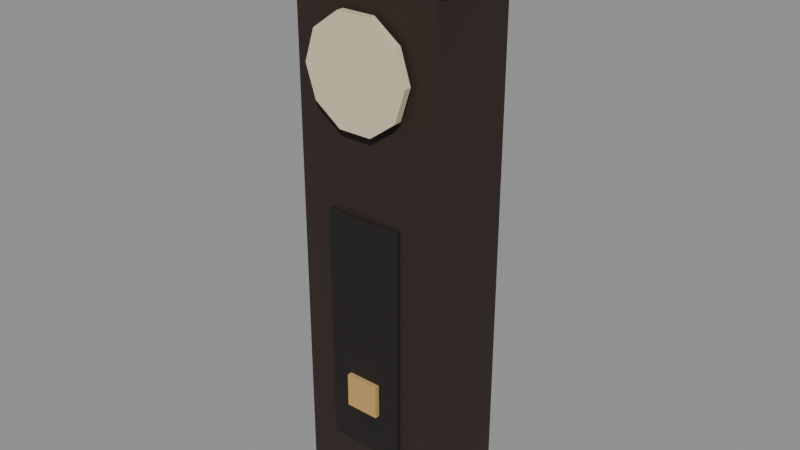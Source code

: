 # Source: reloj_pie.blend  (saved by Blender 5.3.31; exported with 4.5.12 LTS)
import bpy
from mathutils import Matrix  # noqa: F401  (used for matrix-valued properties, if any)

bpy.ops.wm.read_factory_settings(use_empty=True)
scene = bpy.context.scene
scene.name = 'Scene'

# ---- collections
col_exportar = bpy.data.collections.new('Exportar'); scene.collection.children.link(col_exportar)
col_referencia = bpy.data.collections.new('Referencia'); scene.collection.children.link(col_referencia)
col_referencia.hide_render = True

# ---- materials (node trees are filled in below, after node groups)
mat_vs_opaco = bpy.data.materials.new('vs_opaco')

# ---- material node trees
mat_vs_opaco.use_nodes = True; mat_vs_opaco.node_tree.nodes.clear()
_N = mat_vs_opaco.node_tree.nodes; _L = mat_vs_opaco.node_tree.links
n0 = _N.new('ShaderNodeBsdfPrincipled'); n0.name = 'Principled BSDF'; n0.location = (-200, 100)
n0.inputs[2].default_value = 0.82
n0.inputs[10].default_value = 0.005
n1 = _N.new('ShaderNodeOutputMaterial'); n1.name = 'Material Output'; n1.location = (200, 100)
n2 = _N.new('ShaderNodeVertexColor'); n2.name = 'Color Attribute'; n2.location = (-500, 100)
n2.layer_name = 'Color'
_L.new(n0.outputs[0], n1.inputs[0])
_L.new(n2.outputs[0], n0.inputs[0])
n1.is_active_output = True

# ---- meshes
me_relojpie = bpy.data.meshes.new('RelojPie')
me_relojpie.from_pydata([(0.3, 0.2, 0.0), (-0.3, 0.2, 0.0), (-0.3, 0.2, 2.2), (0.3, 0.2, 2.2), (-0.3, -0.2, 0.0), (0.3, -0.2, 0.0), (0.3, -0.2, 2.2), (-0.3, -0.2, 2.2), (0.35, 0.23, 2.2), (-0.35, 0.23, 2.2), (-0.35, 0.23, 2.4), (0.35, 0.23, 2.4), (-0.35, -0.23, 2.2), (0.35, -0.23, 2.2), (0.35, -0.23, 2.4), (-0.35, -0.23, 2.4), (0.22, -0.25, 1.85), (0.178, -0.25, 1.721), (0.178, -0.22, 1.721), (0.22, -0.22, 1.85), (0.06798, -0.25, 1.641), (0.06798, -0.22, 1.641), (-0.06798, -0.25, 1.641), (-0.06798, -0.22, 1.641), (-0.178, -0.25, 1.721), (-0.178, -0.22, 1.721), (-0.22, -0.25, 1.85), (-0.22, -0.22, 1.85), (-0.178, -0.25, 1.979), (-0.178, -0.22, 1.979), (-0.06798, -0.25, 2.059), (-0.06798, -0.22, 2.059), (0.06798, -0.25, 2.059), (0.06798, -0.22, 2.059), (0.178, -0.25, 1.979), (0.178, -0.22, 1.979), (0.16, -0.2, 0.3), (-0.16, -0.2, 0.3), (-0.16, -0.2, 1.3), (0.16, -0.2, 1.3), (-0.16, -0.22, 0.3), (0.16, -0.22, 0.3), (0.16, -0.22, 1.3), (-0.16, -0.22, 1.3), (0.07, -0.22, 0.48), (-0.07, -0.22, 0.48), (-0.07, -0.22, 0.62), (0.07, -0.22, 0.62), (-0.07, -0.24, 0.48), (0.07, -0.24, 0.48), (0.07, -0.24, 0.62), (-0.07, -0.24, 0.62)], [], [(0, 1, 2, 3), (4, 5, 6, 7), (5, 0, 3, 6), (1, 4, 7, 2), (7, 6, 3, 2), (1, 0, 5, 4), (8, 9, 10, 11), (12, 13, 14, 15), (13, 8, 11, 14), (9, 12, 15, 10), (15, 14, 11, 10), (9, 8, 13, 12), (16, 17, 18, 19), (17, 20, 21, 18), (20, 22, 23, 21), (22, 24, 25, 23), (24, 26, 27, 25), (26, 28, 29, 27), (28, 30, 31, 29), (30, 32, 33, 31), (32, 34, 35, 33), (34, 16, 19, 35), (34, 32, 30, 28, 26, 24, 22, 20, 17, 16), (19, 18, 21, 23, 25, 27, 29, 31, 33, 35), (36, 37, 38, 39), (40, 41, 42, 43), (41, 36, 39, 42), (37, 40, 43, 38), (43, 42, 39, 38), (37, 36, 41, 40), (44, 45, 46, 47), (48, 49, 50, 51), (49, 44, 47, 50), (45, 48, 51, 46), (51, 50, 47, 46), (45, 44, 49, 48)])
_ca = me_relojpie.color_attributes.new('Color', 'FLOAT_COLOR', 'CORNER')
_ca.data.foreach_set('color', [0.02732, 0.01444, 0.009721, 1.0, 0.02732, 0.01444, 0.009721, 1.0, 0.02732, 0.01444, 0.009721, 1.0, 0.02732, 0.01444, 0.009721, 1.0, 0.02732, 0.01444, 0.009721, 1.0, 0.02732, 0.01444, 0.009721, 1.0, 0.02732, 0.01444, 0.009721, 1.0, 0.02732, 0.01444, 0.009721, 1.0, 0.02732, 0.01444, 0.009721, 1.0, 0.02732, 0.01444, 0.009721, 1.0, 0.02732, 0.01444, 0.009721, 1.0, 0.02732, 0.01444, 0.009721, 1.0, 0.02732, 0.01444, 0.009721, 1.0, 0.02732, 0.01444, 0.009721, 1.0, 0.02732, 0.01444, 0.009721, 1.0, 0.02732, 0.01444, 0.009721, 1.0, 0.02732, 0.01444, 0.009721, 1.0, 0.02732, 0.01444, 0.009721, 1.0, 0.02732, 0.01444, 0.009721, 1.0, 0.02732, 0.01444, 0.009721, 1.0, 0.02732, 0.01444, 0.009721, 1.0, 0.02732, 0.01444, 0.009721, 1.0, 0.02732, 0.01444, 0.009721, 1.0, 0.02732, 0.01444, 0.009721, 1.0, 0.06848, 0.03434, 0.01938, 1.0, 0.06848, 0.03434, 0.01938, 1.0, 0.06848, 0.03434, 0.01938, 1.0, 0.06848, 0.03434, 0.01938, 1.0, 0.06848, 0.03434, 0.01938, 1.0, 0.06848, 0.03434, 0.01938, 1.0, 0.06848, 0.03434, 0.01938, 1.0, 0.06848, 0.03434, 0.01938, 1.0, 0.06848, 0.03434, 0.01938, 1.0, 0.06848, 0.03434, 0.01938, 1.0, 0.06848, 0.03434, 0.01938, 1.0, 0.06848, 0.03434, 0.01938, 1.0, 0.06848, 0.03434, 0.01938, 1.0, 0.06848, 0.03434, 0.01938, 1.0, 0.06848, 0.03434, 0.01938, 1.0, 0.06848, 0.03434, 0.01938, 1.0, 0.06848, 0.03434, 0.01938, 1.0, 0.06848, 0.03434, 0.01938, 1.0, 0.06848, 0.03434, 0.01938, 1.0, 0.06848, 0.03434, 0.01938, 1.0, 0.06848, 0.03434, 0.01938, 1.0, 0.06848, 0.03434, 0.01938, 1.0, 0.06848, 0.03434, 0.01938, 1.0, 0.06848, 0.03434, 0.01938, 1.0, 0.6939, 0.5972, 0.402, 1.0, 0.6939, 0.5972, 0.402, 1.0, 0.6939, 0.5972, 0.402, 1.0, 0.6939, 0.5972, 0.402, 1.0, 0.6939, 0.5972, 0.402, 1.0, 0.6939, 0.5972, 0.402, 1.0, 0.6939, 0.5972, 0.402, 1.0, 0.6939, 0.5972, 0.402, 1.0, 0.6939, 0.5972, 0.402, 1.0, 0.6939, 0.5972, 0.402, 1.0, 0.6939, 0.5972, 0.402, 1.0, 0.6939, 0.5972, 0.402, 1.0, 0.6939, 0.5972, 0.402, 1.0, 0.6939, 0.5972, 0.402, 1.0, 0.6939, 0.5972, 0.402, 1.0, 0.6939, 0.5972, 0.402, 1.0, 0.6939, 0.5972, 0.402, 1.0, 0.6939, 0.5972, 0.402, 1.0, 0.6939, 0.5972, 0.402, 1.0, 0.6939, 0.5972, 0.402, 1.0, 0.6939, 0.5972, 0.402, 1.0, 0.6939, 0.5972, 0.402, 1.0, 0.6939, 0.5972, 0.402, 1.0, 0.6939, 0.5972, 0.402, 1.0, 0.6939, 0.5972, 0.402, 1.0, 0.6939, 0.5972, 0.402, 1.0, 0.6939, 0.5972, 0.402, 1.0, 0.6939, 0.5972, 0.402, 1.0, 0.6939, 0.5972, 0.402, 1.0, 0.6939, 0.5972, 0.402, 1.0, 0.6939, 0.5972, 0.402, 1.0, 0.6939, 0.5972, 0.402, 1.0, 0.6939, 0.5972, 0.402, 1.0, 0.6939, 0.5972, 0.402, 1.0, 0.6939, 0.5972, 0.402, 1.0, 0.6939, 0.5972, 0.402, 1.0, 0.6939, 0.5972, 0.402, 1.0, 0.6939, 0.5972, 0.402, 1.0, 0.6939, 0.5972, 0.402, 1.0, 0.6939, 0.5972, 0.402, 1.0, 0.6939, 0.5972, 0.402, 1.0, 0.6939, 0.5972, 0.402, 1.0, 0.6939, 0.5972, 0.402, 1.0, 0.6939, 0.5972, 0.402, 1.0, 0.6939, 0.5972, 0.402, 1.0, 0.6939, 0.5972, 0.402, 1.0, 0.6939, 0.5972, 0.402, 1.0, 0.6939, 0.5972, 0.402, 1.0, 0.6939, 0.5972, 0.402, 1.0, 0.6939, 0.5972, 0.402, 1.0, 0.6939, 0.5972, 0.402, 1.0, 0.6939, 0.5972, 0.402, 1.0, 0.6939, 0.5972, 0.402, 1.0, 0.6939, 0.5972, 0.402, 1.0, 0.6939, 0.5972, 0.402, 1.0, 0.6939, 0.5972, 0.402, 1.0, 0.6939, 0.5972, 0.402, 1.0, 0.6939, 0.5972, 0.402, 1.0, 0.6939, 0.5972, 0.402, 1.0, 0.6939, 0.5972, 0.402, 1.0, 0.01033, 0.007499, 0.006049, 1.0, 0.01033, 0.007499, 0.006049, 1.0, 0.01033, 0.007499, 0.006049, 1.0, 0.01033, 0.007499, 0.006049, 1.0, 0.01033, 0.007499, 0.006049, 1.0, 0.01033, 0.007499, 0.006049, 1.0, 0.01033, 0.007499, 0.006049, 1.0, 0.01033, 0.007499, 0.006049, 1.0, 0.01033, 0.007499, 0.006049, 1.0, 0.01033, 0.007499, 0.006049, 1.0, 0.01033, 0.007499, 0.006049, 1.0, 0.01033, 0.007499, 0.006049, 1.0, 0.01033, 0.007499, 0.006049, 1.0, 0.01033, 0.007499, 0.006049, 1.0, 0.01033, 0.007499, 0.006049, 1.0, 0.01033, 0.007499, 0.006049, 1.0, 0.01033, 0.007499, 0.006049, 1.0, 0.01033, 0.007499, 0.006049, 1.0, 0.01033, 0.007499, 0.006049, 1.0, 0.01033, 0.007499, 0.006049, 1.0, 0.01033, 0.007499, 0.006049, 1.0, 0.01033, 0.007499, 0.006049, 1.0, 0.01033, 0.007499, 0.006049, 1.0, 0.01033, 0.007499, 0.006049, 1.0, 0.5457, 0.3419, 0.1221, 1.0, 0.5457, 0.3419, 0.1221, 1.0, 0.5457, 0.3419, 0.1221, 1.0, 0.5457, 0.3419, 0.1221, 1.0, 0.5457, 0.3419, 0.1221, 1.0, 0.5457, 0.3419, 0.1221, 1.0, 0.5457, 0.3419, 0.1221, 1.0, 0.5457, 0.3419, 0.1221, 1.0, 0.5457, 0.3419, 0.1221, 1.0, 0.5457, 0.3419, 0.1221, 1.0, 0.5457, 0.3419, 0.1221, 1.0, 0.5457, 0.3419, 0.1221, 1.0, 0.5457, 0.3419, 0.1221, 1.0, 0.5457, 0.3419, 0.1221, 1.0, 0.5457, 0.3419, 0.1221, 1.0, 0.5457, 0.3419, 0.1221, 1.0, 0.5457, 0.3419, 0.1221, 1.0, 0.5457, 0.3419, 0.1221, 1.0, 0.5457, 0.3419, 0.1221, 1.0, 0.5457, 0.3419, 0.1221, 1.0, 0.5457, 0.3419, 0.1221, 1.0, 0.5457, 0.3419, 0.1221, 1.0, 0.5457, 0.3419, 0.1221, 1.0, 0.5457, 0.3419, 0.1221, 1.0])
me_relojpie.materials.append(mat_vs_opaco)
me_relojpie.update()
me_relojpie_original = bpy.data.meshes.new('RelojPie_Original')
me_relojpie_original.from_pydata([(0.3, 0.2, 0.0), (-0.3, 0.2, 0.0), (-0.3, 0.2, 2.2), (0.3, 0.2, 2.2), (-0.3, -0.2, 0.0), (0.3, -0.2, 0.0), (0.3, -0.2, 2.2), (-0.3, -0.2, 2.2), (0.3, -0.2, 0.0), (0.3, 0.2, 0.0), (0.3, 0.2, 2.2), (0.3, -0.2, 2.2), (-0.3, 0.2, 0.0), (-0.3, -0.2, 0.0), (-0.3, -0.2, 2.2), (-0.3, 0.2, 2.2), (-0.3, -0.2, 2.2), (0.3, -0.2, 2.2), (0.3, 0.2, 2.2), (-0.3, 0.2, 2.2), (-0.3, 0.2, 0.0), (0.3, 0.2, 0.0), (0.3, -0.2, 0.0), (-0.3, -0.2, 0.0), (0.35, 0.23, 2.2), (-0.35, 0.23, 2.2), (-0.35, 0.23, 2.4), (0.35, 0.23, 2.4), (-0.35, -0.23, 2.2), (0.35, -0.23, 2.2), (0.35, -0.23, 2.4), (-0.35, -0.23, 2.4), (0.35, -0.23, 2.2), (0.35, 0.23, 2.2), (0.35, 0.23, 2.4), (0.35, -0.23, 2.4), (-0.35, 0.23, 2.2), (-0.35, -0.23, 2.2), (-0.35, -0.23, 2.4), (-0.35, 0.23, 2.4), (-0.35, -0.23, 2.4), (0.35, -0.23, 2.4), (0.35, 0.23, 2.4), (-0.35, 0.23, 2.4), (-0.35, 0.23, 2.2), (0.35, 0.23, 2.2), (0.35, -0.23, 2.2), (-0.35, -0.23, 2.2), (0.22, -0.25, 1.85), (0.178, -0.25, 1.721), (0.178, -0.22, 1.721), (0.22, -0.22, 1.85), (0.178, -0.25, 1.721), (0.06798, -0.25, 1.641), (0.06798, -0.22, 1.641), (0.178, -0.22, 1.721), (0.06798, -0.25, 1.641), (-0.06798, -0.25, 1.641), (-0.06798, -0.22, 1.641), (0.06798, -0.22, 1.641), (-0.06798, -0.25, 1.641), (-0.178, -0.25, 1.721), (-0.178, -0.22, 1.721), (-0.06798, -0.22, 1.641), (-0.178, -0.25, 1.721), (-0.22, -0.25, 1.85), (-0.22, -0.22, 1.85), (-0.178, -0.22, 1.721), (-0.22, -0.25, 1.85), (-0.178, -0.25, 1.979), (-0.178, -0.22, 1.979), (-0.22, -0.22, 1.85), (-0.178, -0.25, 1.979), (-0.06798, -0.25, 2.059), (-0.06798, -0.22, 2.059), (-0.178, -0.22, 1.979), (-0.06798, -0.25, 2.059), (0.06798, -0.25, 2.059), (0.06798, -0.22, 2.059), (-0.06798, -0.22, 2.059), (0.06798, -0.25, 2.059), (0.178, -0.25, 1.979), (0.178, -0.22, 1.979), (0.06798, -0.22, 2.059), (0.178, -0.25, 1.979), (0.22, -0.25, 1.85), (0.22, -0.22, 1.85), (0.178, -0.22, 1.979), (0.178, -0.25, 1.979), (0.06798, -0.25, 2.059), (-0.06798, -0.25, 2.059), (-0.178, -0.25, 1.979), (-0.22, -0.25, 1.85), (-0.178, -0.25, 1.721), (-0.06798, -0.25, 1.641), (0.06798, -0.25, 1.641), (0.178, -0.25, 1.721), (0.22, -0.25, 1.85), (0.22, -0.22, 1.85), (0.178, -0.22, 1.721), (0.06798, -0.22, 1.641), (-0.06798, -0.22, 1.641), (-0.178, -0.22, 1.721), (-0.22, -0.22, 1.85), (-0.178, -0.22, 1.979), (-0.06798, -0.22, 2.059), (0.06798, -0.22, 2.059), (0.178, -0.22, 1.979), (0.16, -0.2, 0.3), (-0.16, -0.2, 0.3), (-0.16, -0.2, 1.3), (0.16, -0.2, 1.3), (-0.16, -0.22, 0.3), (0.16, -0.22, 0.3), (0.16, -0.22, 1.3), (-0.16, -0.22, 1.3), (0.16, -0.22, 0.3), (0.16, -0.2, 0.3), (0.16, -0.2, 1.3), (0.16, -0.22, 1.3), (-0.16, -0.2, 0.3), (-0.16, -0.22, 0.3), (-0.16, -0.22, 1.3), (-0.16, -0.2, 1.3), (-0.16, -0.22, 1.3), (0.16, -0.22, 1.3), (0.16, -0.2, 1.3), (-0.16, -0.2, 1.3), (-0.16, -0.2, 0.3), (0.16, -0.2, 0.3), (0.16, -0.22, 0.3), (-0.16, -0.22, 0.3), (0.07, -0.22, 0.48), (-0.07, -0.22, 0.48), (-0.07, -0.22, 0.62), (0.07, -0.22, 0.62), (-0.07, -0.24, 0.48), (0.07, -0.24, 0.48), (0.07, -0.24, 0.62), (-0.07, -0.24, 0.62), (0.07, -0.24, 0.48), (0.07, -0.22, 0.48), (0.07, -0.22, 0.62), (0.07, -0.24, 0.62), (-0.07, -0.22, 0.48), (-0.07, -0.24, 0.48), (-0.07, -0.24, 0.62), (-0.07, -0.22, 0.62), (-0.07, -0.24, 0.62), (0.07, -0.24, 0.62), (0.07, -0.22, 0.62), (-0.07, -0.22, 0.62), (-0.07, -0.22, 0.48), (0.07, -0.22, 0.48), (0.07, -0.24, 0.48), (-0.07, -0.24, 0.48)], [], [(0, 1, 2, 3), (4, 5, 6, 7), (8, 9, 10, 11), (12, 13, 14, 15), (16, 17, 18, 19), (20, 21, 22, 23), (24, 25, 26, 27), (28, 29, 30, 31), (32, 33, 34, 35), (36, 37, 38, 39), (40, 41, 42, 43), (44, 45, 46, 47), (48, 49, 50, 51), (52, 53, 54, 55), (56, 57, 58, 59), (60, 61, 62, 63), (64, 65, 66, 67), (68, 69, 70, 71), (72, 73, 74, 75), (76, 77, 78, 79), (80, 81, 82, 83), (84, 85, 86, 87), (88, 89, 90, 91, 92, 93, 94, 95, 96, 97), (98, 99, 100, 101, 102, 103, 104, 105, 106, 107), (108, 109, 110, 111), (112, 113, 114, 115), (116, 117, 118, 119), (120, 121, 122, 123), (124, 125, 126, 127), (128, 129, 130, 131), (132, 133, 134, 135), (136, 137, 138, 139), (140, 141, 142, 143), (144, 145, 146, 147), (148, 149, 150, 151), (152, 153, 154, 155)])
_ca = me_relojpie_original.color_attributes.new('Color', 'FLOAT_COLOR', 'CORNER')
_ca.data.foreach_set('color', [0.02732, 0.01444, 0.009721, 1.0, 0.02732, 0.01444, 0.009721, 1.0, 0.02732, 0.01444, 0.009721, 1.0, 0.02732, 0.01444, 0.009721, 1.0, 0.02732, 0.01444, 0.009721, 1.0, 0.02732, 0.01444, 0.009721, 1.0, 0.02732, 0.01444, 0.009721, 1.0, 0.02732, 0.01444, 0.009721, 1.0, 0.02732, 0.01444, 0.009721, 1.0, 0.02732, 0.01444, 0.009721, 1.0, 0.02732, 0.01444, 0.009721, 1.0, 0.02732, 0.01444, 0.009721, 1.0, 0.02732, 0.01444, 0.009721, 1.0, 0.02732, 0.01444, 0.009721, 1.0, 0.02732, 0.01444, 0.009721, 1.0, 0.02732, 0.01444, 0.009721, 1.0, 0.02732, 0.01444, 0.009721, 1.0, 0.02732, 0.01444, 0.009721, 1.0, 0.02732, 0.01444, 0.009721, 1.0, 0.02732, 0.01444, 0.009721, 1.0, 0.02732, 0.01444, 0.009721, 1.0, 0.02732, 0.01444, 0.009721, 1.0, 0.02732, 0.01444, 0.009721, 1.0, 0.02732, 0.01444, 0.009721, 1.0, 0.06848, 0.03434, 0.01938, 1.0, 0.06848, 0.03434, 0.01938, 1.0, 0.06848, 0.03434, 0.01938, 1.0, 0.06848, 0.03434, 0.01938, 1.0, 0.06848, 0.03434, 0.01938, 1.0, 0.06848, 0.03434, 0.01938, 1.0, 0.06848, 0.03434, 0.01938, 1.0, 0.06848, 0.03434, 0.01938, 1.0, 0.06848, 0.03434, 0.01938, 1.0, 0.06848, 0.03434, 0.01938, 1.0, 0.06848, 0.03434, 0.01938, 1.0, 0.06848, 0.03434, 0.01938, 1.0, 0.06848, 0.03434, 0.01938, 1.0, 0.06848, 0.03434, 0.01938, 1.0, 0.06848, 0.03434, 0.01938, 1.0, 0.06848, 0.03434, 0.01938, 1.0, 0.06848, 0.03434, 0.01938, 1.0, 0.06848, 0.03434, 0.01938, 1.0, 0.06848, 0.03434, 0.01938, 1.0, 0.06848, 0.03434, 0.01938, 1.0, 0.06848, 0.03434, 0.01938, 1.0, 0.06848, 0.03434, 0.01938, 1.0, 0.06848, 0.03434, 0.01938, 1.0, 0.06848, 0.03434, 0.01938, 1.0, 0.6939, 0.5972, 0.402, 1.0, 0.6939, 0.5972, 0.402, 1.0, 0.6939, 0.5972, 0.402, 1.0, 0.6939, 0.5972, 0.402, 1.0, 0.6939, 0.5972, 0.402, 1.0, 0.6939, 0.5972, 0.402, 1.0, 0.6939, 0.5972, 0.402, 1.0, 0.6939, 0.5972, 0.402, 1.0, 0.6939, 0.5972, 0.402, 1.0, 0.6939, 0.5972, 0.402, 1.0, 0.6939, 0.5972, 0.402, 1.0, 0.6939, 0.5972, 0.402, 1.0, 0.6939, 0.5972, 0.402, 1.0, 0.6939, 0.5972, 0.402, 1.0, 0.6939, 0.5972, 0.402, 1.0, 0.6939, 0.5972, 0.402, 1.0, 0.6939, 0.5972, 0.402, 1.0, 0.6939, 0.5972, 0.402, 1.0, 0.6939, 0.5972, 0.402, 1.0, 0.6939, 0.5972, 0.402, 1.0, 0.6939, 0.5972, 0.402, 1.0, 0.6939, 0.5972, 0.402, 1.0, 0.6939, 0.5972, 0.402, 1.0, 0.6939, 0.5972, 0.402, 1.0, 0.6939, 0.5972, 0.402, 1.0, 0.6939, 0.5972, 0.402, 1.0, 0.6939, 0.5972, 0.402, 1.0, 0.6939, 0.5972, 0.402, 1.0, 0.6939, 0.5972, 0.402, 1.0, 0.6939, 0.5972, 0.402, 1.0, 0.6939, 0.5972, 0.402, 1.0, 0.6939, 0.5972, 0.402, 1.0, 0.6939, 0.5972, 0.402, 1.0, 0.6939, 0.5972, 0.402, 1.0, 0.6939, 0.5972, 0.402, 1.0, 0.6939, 0.5972, 0.402, 1.0, 0.6939, 0.5972, 0.402, 1.0, 0.6939, 0.5972, 0.402, 1.0, 0.6939, 0.5972, 0.402, 1.0, 0.6939, 0.5972, 0.402, 1.0, 0.6939, 0.5972, 0.402, 1.0, 0.6939, 0.5972, 0.402, 1.0, 0.6939, 0.5972, 0.402, 1.0, 0.6939, 0.5972, 0.402, 1.0, 0.6939, 0.5972, 0.402, 1.0, 0.6939, 0.5972, 0.402, 1.0, 0.6939, 0.5972, 0.402, 1.0, 0.6939, 0.5972, 0.402, 1.0, 0.6939, 0.5972, 0.402, 1.0, 0.6939, 0.5972, 0.402, 1.0, 0.6939, 0.5972, 0.402, 1.0, 0.6939, 0.5972, 0.402, 1.0, 0.6939, 0.5972, 0.402, 1.0, 0.6939, 0.5972, 0.402, 1.0, 0.6939, 0.5972, 0.402, 1.0, 0.6939, 0.5972, 0.402, 1.0, 0.6939, 0.5972, 0.402, 1.0, 0.6939, 0.5972, 0.402, 1.0, 0.6939, 0.5972, 0.402, 1.0, 0.6939, 0.5972, 0.402, 1.0, 0.01033, 0.007499, 0.006049, 1.0, 0.01033, 0.007499, 0.006049, 1.0, 0.01033, 0.007499, 0.006049, 1.0, 0.01033, 0.007499, 0.006049, 1.0, 0.01033, 0.007499, 0.006049, 1.0, 0.01033, 0.007499, 0.006049, 1.0, 0.01033, 0.007499, 0.006049, 1.0, 0.01033, 0.007499, 0.006049, 1.0, 0.01033, 0.007499, 0.006049, 1.0, 0.01033, 0.007499, 0.006049, 1.0, 0.01033, 0.007499, 0.006049, 1.0, 0.01033, 0.007499, 0.006049, 1.0, 0.01033, 0.007499, 0.006049, 1.0, 0.01033, 0.007499, 0.006049, 1.0, 0.01033, 0.007499, 0.006049, 1.0, 0.01033, 0.007499, 0.006049, 1.0, 0.01033, 0.007499, 0.006049, 1.0, 0.01033, 0.007499, 0.006049, 1.0, 0.01033, 0.007499, 0.006049, 1.0, 0.01033, 0.007499, 0.006049, 1.0, 0.01033, 0.007499, 0.006049, 1.0, 0.01033, 0.007499, 0.006049, 1.0, 0.01033, 0.007499, 0.006049, 1.0, 0.01033, 0.007499, 0.006049, 1.0, 0.5457, 0.3419, 0.1221, 1.0, 0.5457, 0.3419, 0.1221, 1.0, 0.5457, 0.3419, 0.1221, 1.0, 0.5457, 0.3419, 0.1221, 1.0, 0.5457, 0.3419, 0.1221, 1.0, 0.5457, 0.3419, 0.1221, 1.0, 0.5457, 0.3419, 0.1221, 1.0, 0.5457, 0.3419, 0.1221, 1.0, 0.5457, 0.3419, 0.1221, 1.0, 0.5457, 0.3419, 0.1221, 1.0, 0.5457, 0.3419, 0.1221, 1.0, 0.5457, 0.3419, 0.1221, 1.0, 0.5457, 0.3419, 0.1221, 1.0, 0.5457, 0.3419, 0.1221, 1.0, 0.5457, 0.3419, 0.1221, 1.0, 0.5457, 0.3419, 0.1221, 1.0, 0.5457, 0.3419, 0.1221, 1.0, 0.5457, 0.3419, 0.1221, 1.0, 0.5457, 0.3419, 0.1221, 1.0, 0.5457, 0.3419, 0.1221, 1.0, 0.5457, 0.3419, 0.1221, 1.0, 0.5457, 0.3419, 0.1221, 1.0, 0.5457, 0.3419, 0.1221, 1.0, 0.5457, 0.3419, 0.1221, 1.0])
me_relojpie_original.materials.append(mat_vs_opaco)
me_relojpie_original.update()
me_relojpie_colision_00 = bpy.data.meshes.new('RelojPie_Colision_00')
me_relojpie_colision_00.from_pydata([(-0.5, -0.5, -0.5), (-0.5, -0.5, 0.5), (-0.5, 0.5, -0.5), (-0.5, 0.5, 0.5), (0.5, -0.5, -0.5), (0.5, -0.5, 0.5), (0.5, 0.5, -0.5), (0.5, 0.5, 0.5)], [], [(0, 1, 3, 2), (2, 3, 7, 6), (6, 7, 5, 4), (4, 5, 1, 0), (2, 6, 4, 0), (7, 3, 1, 5)])
me_relojpie_colision_00.update()

# ---- objects
ob_relojpie = bpy.data.objects.new('RelojPie', me_relojpie)
ob_relojpie_original = bpy.data.objects.new('RelojPie_Original', me_relojpie_original)
ob_relojpie_colision_00 = bpy.data.objects.new('RelojPie_Colision_00', me_relojpie_colision_00)

# ---- transforms, parenting, visibility, modifiers, constraints
ob_relojpie.location = (0.0, 0.0, 0.0)
ob_relojpie_original.location = (0.0, 0.0, 0.0)
ob_relojpie_original.hide_render = True
ob_relojpie_original.display_type = 'WIRE'
ob_relojpie_colision_00.location = (0.0, 0.0, 1.1)
ob_relojpie_colision_00.scale = (0.6, 0.4, 2.2)
ob_relojpie_colision_00.hide_render = True
ob_relojpie_colision_00.display_type = 'WIRE'

# ---- collection membership
col_exportar.objects.link(ob_relojpie)
col_referencia.objects.link(ob_relojpie_original)
col_referencia.objects.link(ob_relojpie_colision_00)

# ---- scene / render settings (as saved in the file)
scene.frame_start = 1; scene.frame_end = 250; scene.frame_set(1)
scene.render.engine = 'BLENDER_EEVEE_NEXT'
scene.render.bake_bias = 0.0
scene.render.bake_samples = 0
scene.render.compositor_device = 'GPU'
scene.eevee.use_volume_custom_range = False
scene.eevee.fast_gi_thickness_near = 0.1
scene.eevee.fast_gi_thickness_far = 0.0
scene.eevee.ray_tracing_options.screen_trace_thickness = 0.1
bpy.context.view_layer.update()

# ---- added for rendering (the .blend has no active camera and no usable light): camera, sun + grey world if the file has none
cam_auto = bpy.data.cameras.new('AutoCamera')
cam_auto.lens = 50.0
cam_auto.sensor_width = 36.0
cam_auto.clip_end = 1000.0
ob_auto_camera = bpy.data.objects.new('AutoCamera', cam_auto)
scene.collection.objects.link(ob_auto_camera)
ob_auto_camera.location = (2.35531, -2.83637, 3.08425)
ob_auto_camera.rotation_euler = (1.09748, -7.21219e-08, 0.694738)
scene.camera = ob_auto_camera
light_auto_sun = bpy.data.lights.new('AutoSun', 'SUN')
light_auto_sun.energy = 3.0
light_auto_sun.angle = 0.0523599
ob_auto_sun = bpy.data.objects.new('AutoSun', light_auto_sun)
scene.collection.objects.link(ob_auto_sun)
ob_auto_sun.rotation_euler = (0.872665, 0.174533, 0.523599)
if scene.world is None:
    world_auto = bpy.data.worlds.new('AutoWorld')
    world_auto.color = (0.3, 0.3, 0.3)
    scene.world = world_auto
bpy.context.view_layer.update()
